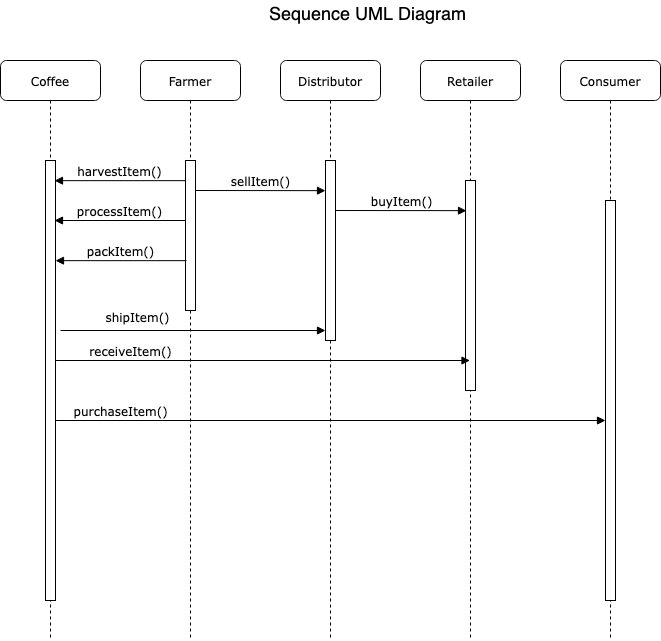

The diagram above was exported from draw.io. Its source (the exported page's mxGraphModel, read from the mxfile embedded in the PNG):
<mxGraphModel dx="2614" dy="718" grid="1" gridSize="10" guides="1" tooltips="1" connect="1" arrows="1" fold="1" page="1" pageScale="1" pageWidth="1100" pageHeight="850" background="none" math="0" shadow="0">
  <root>
    <mxCell id="0" />
    <mxCell id="1" parent="0" />
    <mxCell id="7baba1c4bc27f4b0-2" value="Distributor" style="shape=umlLifeline;perimeter=lifelinePerimeter;whiteSpace=wrap;html=1;container=1;collapsible=0;recursiveResize=0;outlineConnect=0;rounded=1;shadow=0;comic=0;labelBackgroundColor=none;strokeWidth=1;fontFamily=Verdana;fontSize=12;align=center;" parent="1" vertex="1">
      <mxGeometry x="260" y="80" width="100" height="580" as="geometry" />
    </mxCell>
    <mxCell id="7baba1c4bc27f4b0-10" value="" style="html=1;points=[];perimeter=orthogonalPerimeter;rounded=0;shadow=0;comic=0;labelBackgroundColor=none;strokeWidth=1;fontFamily=Verdana;fontSize=12;align=center;" parent="7baba1c4bc27f4b0-2" vertex="1">
      <mxGeometry x="45" y="100" width="10" height="180" as="geometry" />
    </mxCell>
    <mxCell id="XtkpntC0YHEhM-3RJuUf-12" value="sellItem()" style="html=1;verticalAlign=bottom;endArrow=block;labelBackgroundColor=none;fontFamily=Verdana;fontSize=12;edgeStyle=elbowEdgeStyle;elbow=vertical;entryX=0.9;entryY=0.136;entryDx=0;entryDy=0;entryPerimeter=0;" parent="7baba1c4bc27f4b0-2" edge="1">
      <mxGeometry relative="1" as="geometry">
        <mxPoint x="-86" y="130" as="sourcePoint" />
        <mxPoint x="45" y="130.16000000000008" as="targetPoint" />
        <Array as="points">
          <mxPoint x="-40" y="130.16000000000003" />
        </Array>
      </mxGeometry>
    </mxCell>
    <mxCell id="XtkpntC0YHEhM-3RJuUf-13" value="buyItem()" style="html=1;verticalAlign=bottom;endArrow=block;labelBackgroundColor=none;fontFamily=Verdana;fontSize=12;edgeStyle=elbowEdgeStyle;elbow=vertical;entryX=0.9;entryY=0.136;entryDx=0;entryDy=0;entryPerimeter=0;" parent="7baba1c4bc27f4b0-2" edge="1">
      <mxGeometry relative="1" as="geometry">
        <mxPoint x="55" y="150" as="sourcePoint" />
        <mxPoint x="186" y="150.16000000000008" as="targetPoint" />
        <Array as="points">
          <mxPoint x="101" y="150.16000000000003" />
        </Array>
      </mxGeometry>
    </mxCell>
    <mxCell id="7baba1c4bc27f4b0-3" value="Retailer" style="shape=umlLifeline;perimeter=lifelinePerimeter;whiteSpace=wrap;html=1;container=1;collapsible=0;recursiveResize=0;outlineConnect=0;rounded=1;shadow=0;comic=0;labelBackgroundColor=none;strokeWidth=1;fontFamily=Verdana;fontSize=12;align=center;" parent="1" vertex="1">
      <mxGeometry x="400" y="80" width="100" height="580" as="geometry" />
    </mxCell>
    <mxCell id="7baba1c4bc27f4b0-13" value="" style="html=1;points=[];perimeter=orthogonalPerimeter;rounded=0;shadow=0;comic=0;labelBackgroundColor=none;strokeWidth=1;fontFamily=Verdana;fontSize=12;align=center;" parent="7baba1c4bc27f4b0-3" vertex="1">
      <mxGeometry x="45" y="120" width="10" height="210" as="geometry" />
    </mxCell>
    <mxCell id="7baba1c4bc27f4b0-4" value="Consumer" style="shape=umlLifeline;perimeter=lifelinePerimeter;whiteSpace=wrap;html=1;container=1;collapsible=0;recursiveResize=0;outlineConnect=0;rounded=1;shadow=0;comic=0;labelBackgroundColor=none;strokeWidth=1;fontFamily=Verdana;fontSize=12;align=center;" parent="1" vertex="1">
      <mxGeometry x="540" y="80" width="100" height="580" as="geometry" />
    </mxCell>
    <mxCell id="7baba1c4bc27f4b0-8" value="Farmer" style="shape=umlLifeline;perimeter=lifelinePerimeter;whiteSpace=wrap;html=1;container=1;collapsible=0;recursiveResize=0;outlineConnect=0;rounded=1;shadow=0;comic=0;labelBackgroundColor=none;strokeWidth=1;fontFamily=Verdana;fontSize=12;align=center;" parent="1" vertex="1">
      <mxGeometry x="120" y="80" width="100" height="580" as="geometry" />
    </mxCell>
    <mxCell id="7baba1c4bc27f4b0-9" value="" style="html=1;points=[];perimeter=orthogonalPerimeter;rounded=0;shadow=0;comic=0;labelBackgroundColor=none;strokeWidth=1;fontFamily=Verdana;fontSize=12;align=center;" parent="7baba1c4bc27f4b0-8" vertex="1">
      <mxGeometry x="45" y="100" width="10" height="150" as="geometry" />
    </mxCell>
    <mxCell id="XtkpntC0YHEhM-3RJuUf-11" value="harvestItem()" style="html=1;verticalAlign=bottom;endArrow=block;labelBackgroundColor=none;fontFamily=Verdana;fontSize=12;edgeStyle=elbowEdgeStyle;elbow=vertical;entryX=0.9;entryY=0.136;entryDx=0;entryDy=0;entryPerimeter=0;" parent="7baba1c4bc27f4b0-8" edge="1">
      <mxGeometry relative="1" as="geometry">
        <mxPoint x="45" y="120.16000000000008" as="sourcePoint" />
        <mxPoint x="-86" y="120" as="targetPoint" />
        <Array as="points">
          <mxPoint x="-40" y="120.16000000000003" />
        </Array>
      </mxGeometry>
    </mxCell>
    <mxCell id="XtkpntC0YHEhM-3RJuUf-16" value="receiveItem()" style="html=1;verticalAlign=bottom;endArrow=block;labelBackgroundColor=none;fontFamily=Verdana;fontSize=12;edgeStyle=elbowEdgeStyle;elbow=vertical;" parent="7baba1c4bc27f4b0-8" target="7baba1c4bc27f4b0-3" edge="1">
      <mxGeometry x="-0.307" relative="1" as="geometry">
        <mxPoint x="10" y="300" as="sourcePoint" />
        <mxPoint x="141" y="300.1600000000001" as="targetPoint" />
        <Array as="points">
          <mxPoint x="-90" y="300" />
        </Array>
        <mxPoint as="offset" />
      </mxGeometry>
    </mxCell>
    <mxCell id="7baba1c4bc27f4b0-16" value="" style="html=1;points=[];perimeter=orthogonalPerimeter;rounded=0;shadow=0;comic=0;labelBackgroundColor=none;strokeWidth=1;fontFamily=Verdana;fontSize=12;align=center;" parent="1" vertex="1">
      <mxGeometry x="585" y="220" width="10" height="400" as="geometry" />
    </mxCell>
    <mxCell id="XtkpntC0YHEhM-3RJuUf-4" value="Coffee" style="shape=umlLifeline;perimeter=lifelinePerimeter;whiteSpace=wrap;html=1;container=1;collapsible=0;recursiveResize=0;outlineConnect=0;rounded=1;shadow=0;comic=0;labelBackgroundColor=none;strokeWidth=1;fontFamily=Verdana;fontSize=12;align=center;" parent="1" vertex="1">
      <mxGeometry x="-20" y="80" width="100" height="580" as="geometry" />
    </mxCell>
    <mxCell id="XtkpntC0YHEhM-3RJuUf-5" value="" style="html=1;points=[];perimeter=orthogonalPerimeter;rounded=0;shadow=0;comic=0;labelBackgroundColor=none;strokeWidth=1;fontFamily=Verdana;fontSize=12;align=center;" parent="XtkpntC0YHEhM-3RJuUf-4" vertex="1">
      <mxGeometry x="45" y="100" width="10" height="440" as="geometry" />
    </mxCell>
    <mxCell id="XtkpntC0YHEhM-3RJuUf-10" value="packItem()" style="html=1;verticalAlign=bottom;endArrow=block;labelBackgroundColor=none;fontFamily=Verdana;fontSize=12;edgeStyle=elbowEdgeStyle;elbow=vertical;entryX=0.9;entryY=0.136;entryDx=0;entryDy=0;entryPerimeter=0;" parent="XtkpntC0YHEhM-3RJuUf-4" edge="1">
      <mxGeometry relative="1" as="geometry">
        <mxPoint x="186" y="200.16000000000003" as="sourcePoint" />
        <mxPoint x="55" y="200.00000000000006" as="targetPoint" />
        <Array as="points">
          <mxPoint x="101" y="200.16000000000003" />
        </Array>
      </mxGeometry>
    </mxCell>
    <mxCell id="XtkpntC0YHEhM-3RJuUf-8" value="processItem()" style="html=1;verticalAlign=bottom;endArrow=block;labelBackgroundColor=none;fontFamily=Verdana;fontSize=12;edgeStyle=elbowEdgeStyle;elbow=vertical;entryX=0.9;entryY=0.136;entryDx=0;entryDy=0;entryPerimeter=0;" parent="1" source="7baba1c4bc27f4b0-9" target="XtkpntC0YHEhM-3RJuUf-5" edge="1">
      <mxGeometry relative="1" as="geometry">
        <mxPoint x="173" y="208.91999999999996" as="sourcePoint" />
        <mxPoint x="40" y="208.91999999999996" as="targetPoint" />
        <Array as="points">
          <mxPoint x="80" y="240" />
        </Array>
      </mxGeometry>
    </mxCell>
    <mxCell id="XtkpntC0YHEhM-3RJuUf-14" value="purchaseItem()" style="html=1;verticalAlign=bottom;endArrow=block;labelBackgroundColor=none;fontFamily=Verdana;fontSize=12;edgeStyle=elbowEdgeStyle;elbow=vertical;" parent="1" target="7baba1c4bc27f4b0-16" edge="1">
      <mxGeometry relative="1" as="geometry">
        <mxPoint x="445" y="440" as="sourcePoint" />
        <mxPoint x="576" y="440.1600000000001" as="targetPoint" />
        <Array as="points">
          <mxPoint x="30" y="440" />
        </Array>
      </mxGeometry>
    </mxCell>
    <mxCell id="XtkpntC0YHEhM-3RJuUf-15" value="shipItem()" style="html=1;verticalAlign=bottom;endArrow=block;labelBackgroundColor=none;fontFamily=Verdana;fontSize=12;edgeStyle=elbowEdgeStyle;elbow=vertical;entryX=0;entryY=0.944;entryDx=0;entryDy=0;entryPerimeter=0;" parent="1" target="7baba1c4bc27f4b0-10" edge="1">
      <mxGeometry x="-0.4159" y="4" relative="1" as="geometry">
        <mxPoint x="40" y="350" as="sourcePoint" />
        <mxPoint x="300" y="350" as="targetPoint" />
        <Array as="points">
          <mxPoint x="60" y="350" />
          <mxPoint x="280" y="350" />
          <mxPoint x="230" y="350" />
          <mxPoint x="95" y="424.16" />
        </Array>
        <mxPoint as="offset" />
      </mxGeometry>
    </mxCell>
    <mxCell id="20OlWpGU2Mt0f0WAyc9x-1" value="&lt;font style=&quot;font-size: 18px;&quot;&gt;Sequence UML Diagram&lt;/font&gt;" style="text;html=1;strokeColor=none;fillColor=none;align=center;verticalAlign=middle;whiteSpace=wrap;rounded=0;" vertex="1" parent="1">
      <mxGeometry x="235" y="20" width="225" height="30" as="geometry" />
    </mxCell>
  </root>
</mxGraphModel>